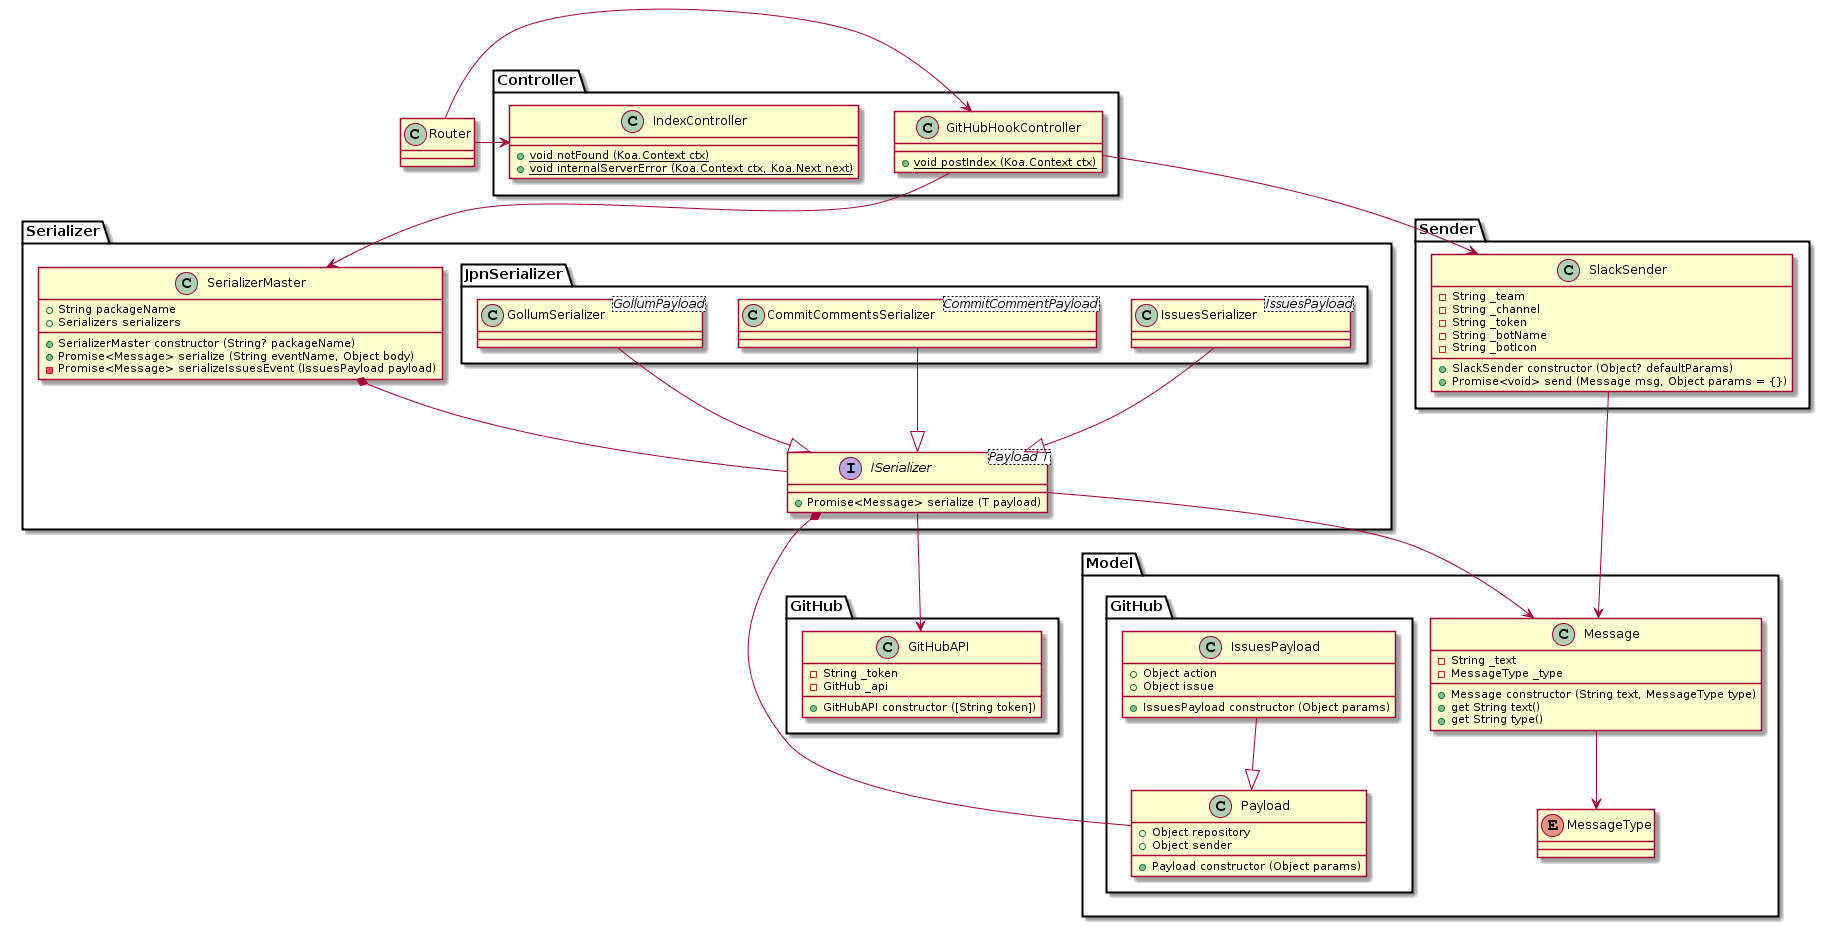

The diagram above was rendered by PlantUML. Its source (embedded in the PNG):
@startuml
class Router

Router -> Controller.GitHubHookController
Router -> Controller.IndexController

namespace Controller {
    class GitHubHookController {
        + {static} void postIndex (Koa.Context ctx)
    }

    GitHubHookController --> Serializer.SerializerMaster
    GitHubHookController --> Sender.SlackSender

    class IndexController {
        + {static} void notFound (Koa.Context ctx)
        + {static} void internalServerError (Koa.Context ctx, Koa.Next next)
    }
}

namespace Model {
    class Message {
        - String _text
        - MessageType _type
        + Message constructor (String text, MessageType type)
        + get String text()
        + get String type()
    }

    enum MessageType

    Message --> MessageType

    namespace GitHub {
        class Payload {
            + Object repository
            + Object sender
            + Payload constructor (Object params)
        }

        class IssuesPayload {
            + Object action
            + Object issue
            + IssuesPayload constructor (Object params)
        }

        IssuesPayload --|> Payload
    }
}

namespace Serializer {
    class SerializerMaster {
        + String packageName
        + Serializers serializers
        + SerializerMaster constructor (String? packageName)
        + Promise<Message> serialize (String eventName, Object body)
        - Promise<Message> serializeIssuesEvent (IssuesPayload payload)
    }

    interface ISerializer<Payload T> {
        + Promise<Message> serialize (T payload)
    }
    
    SerializerMaster *-- ISerializer
    ISerializer --> Model.Message
    ISerializer --> GitHub.GitHubAPI
    ISerializer *-- Model.GitHub.Payload

    namespace JpnSerializer {
        class IssuesSerializer<IssuesPayload>
        class CommitCommentsSerializer<CommitCommentPayload>
        class GollumSerializer<GollumPayload>

        IssuesSerializer --|> Serializer.ISerializer
        CommitCommentsSerializer --|> Serializer.ISerializer
        GollumSerializer --|> Serializer.ISerializer
    }
}

namespace Sender {
    class SlackSender {
        - String _team
        - String _channel
        - String _token
        - String _botName
        - String _botIcon
        + SlackSender constructor (Object? defaultParams)
        + Promise<void> send (Message msg, Object params = {})
    }

    SlackSender --> Model.Message
}

namespace GitHub {
    class GitHubAPI {
        - String _token
        - GitHub _api
        + GitHubAPI constructor ([String token])
    }
}
@enduml